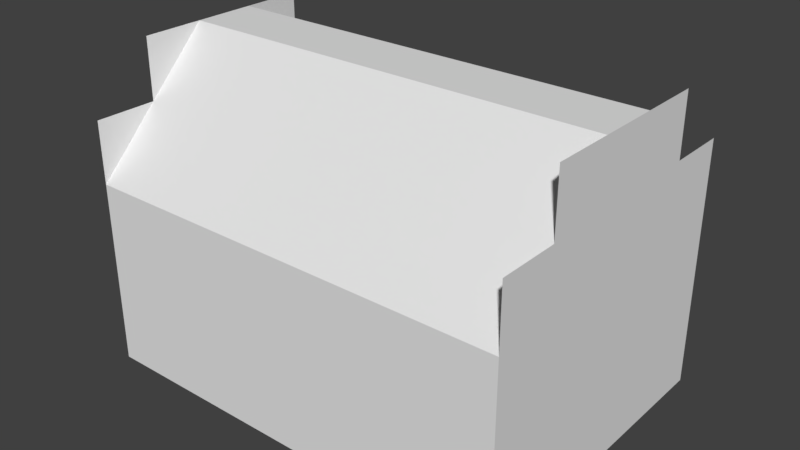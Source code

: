 # Source: house.blend  (saved by Blender 2.79.0; exported with 4.5.12 LTS)
import bpy
from mathutils import Matrix  # noqa: F401  (used for matrix-valued properties, if any)

bpy.ops.wm.read_factory_settings(use_empty=True)
scene = bpy.context.scene
scene.name = 'Scene'

# ---- collections
col_collection_1 = bpy.data.collections.new('Collection 1'); scene.collection.children.link(col_collection_1)

# ---- materials (node trees are filled in below, after node groups)
mat_house_tilesheet = bpy.data.materials.new('House Tilesheet')
mat_house_tilesheet.alpha_threshold = 0.0
mat_house_tilesheet.use_transparent_shadow = False
mat_house_tilesheet.roughness = 0.5
mat_house_tilesheet.line_color = (0.0, 0.0, 0.0, 1.0)

# ---- material node trees

# ---- world
world_world = bpy.data.worlds.new('World'); scene.world = world_world
world_world.color = (0.05088, 0.05088, 0.05088)
world_world.use_sun_shadow = False
world_world.sun_shadow_jitter_overblur = 0.0
world_world.cycles.sampling_method = 'MANUAL'

# ---- meshes
me_cube = bpy.data.meshes.new('Cube')
me_cube.from_pydata([(-2.0, 0.0, 0.0), (-2.0, 0.0, 2.0), (0.0, 0.0, 0.0), (2.0, 0.0, 6.0), (-6.0, 0.0, 2.0), (4.0, 0.0, 0.0), (0.0, 0.0, 2.0), (-2.0, 0.0, 6.0), (-4.0, 0.0, 2.0), (2.0, 0.0, 0.0), (4.0, 0.0, 2.0), (-4.0, 0.0, 0.0), (-2.0, 0.0, 4.0), (6.0, 6.0, 0.0), (6.0, 6.0, 2.0), (6.0, 2.0, 0.0), (-6.0, 0.0, 6.0), (6.0, 0.0, 4.0), (0.0, 0.0, 4.0), (4.0, 0.0, 6.0), (-6.0, 0.0, 4.0), (0.0, 0.0, 6.0), (-8.0, 0.0, 4.0), (-8.0, 2.0, 0.0), (-6.0, 0.0, 0.0), (-8.0, 0.0, 0.0), (6.0, 0.0, 0.0), (6.0, 0.0, 2.0), (6.0, 2.0, 2.0), (6.0, 4.0, 0.0), (6.0, 4.0, 4.0), (6.0, 4.0, 2.0), (-8.0, 6.0, 0.0), (6.0, 2.0, 4.0), (6.0, 8.0, 0.0), (6.0, 8.0, 10.0), (6.0, 8.0, 4.0), (6.0, 6.0, 4.0), (6.0, 8.0, 2.0), (6.0, 6.0, 8.0), (6.0, 10.0, 4.0), (6.0, 4.0, 8.0), (6.0, 8.0, 6.0), (-8.0, 4.0, 0.0), (6.0, -2.182e-05, 6.0), (6.0, 4.0, 10.0), (-4.0, 10.0, 0.0), (-8.0, 4.0, 4.0), (-8.0, 8.0, 0.0), (-8.0, 8.0, 4.0), (-8.0, 2.0, 4.0), (-8.0, 10.0, 0.0), (-8.0, 8.0, 2.0), (-8.0, 0.0, 2.0), (-8.0, 4.0, 8.0), (-8.0, 6.0, 6.0), (-8.0, 4.0, 2.0), (-8.0, 6.0, 2.0), (-8.0, 2.0, 2.0), (-8.0, 6.0, 4.0), (-8.0, 4.0, 6.0), (-8.0, 6.0, 8.0), (-8.0, 8.0, 6.0), (-6.0, 10.0, 0.0), (2.0, 10.0, 2.0), (-2.0, 10.0, 0.0), (-6.0, 10.0, 2.0), (0.0, 10.0, 0.0), (-4.0, 10.0, 2.0), (2.0, 10.0, 0.0), (-8.0, 10.0, 4.0), (4.0, 10.0, 0.0), (-2.0, 10.0, 4.0), (6.0, 10.0, 0.0), (0.0, 10.0, 2.0), (6.0, 10.0, 2.0), (4.0, 10.0, 2.0), (-8.0, 10.0, 2.0), (-2.0, 10.0, 2.0), (4.0, 10.0, 4.0), (-4.0, 10.0, 4.0), (-6.0, 10.0, 4.0), (0.0, 10.0, 4.0), (2.0, 10.0, 4.0), (0.0, 10.0, 6.0), (2.0, 4.0, 10.0), (0.0, 4.0, 10.0), (4.0, 6.0, 10.0), (4.0, 4.0, 10.0), (-6.0, 4.0, 10.0), (-2.0, 4.0, 10.0), (2.0, 6.0, 10.0), (7.153e-06, 6.0, 10.0), (-4.0, 4.0, 10.0), (-2.0, 6.0, 10.0), (-4.0, 6.0, 10.0), (-6.0, 6.0, 10.0), (6.0, 1.414, 7.414), (4.0, 1.414, 7.414), (4.0, 2.828, 8.828), (1.431e-05, 1.414, 7.414), (-4.0, 5.037e-05, 6.0), (2.0, 2.828, 8.828), (-2.0, 2.828, 8.828), (6.0, 2.828, 8.828), (-8.0, 7.051e-05, 6.0), (-8.0, 1.414, 7.414), (2.0, 1.414, 7.414), (-6.0, 1.414, 7.414), (-8.0, 2.828, 8.828), (-2.0, 1.414, 7.414), (-4.0, 1.414, 7.414), (4.0, 10.0, 6.0), (-6.0, 2.828, 8.828), (2.861e-05, 2.828, 8.828), (-4.0, 2.828, 8.828), (6.0, 10.0, 6.0), (6.0, 8.586, 7.414), (4.0, 8.586, 7.414), (-4.0, 7.172, 8.828), (-2.861e-05, 7.172, 8.828), (6.0, 7.172, 8.828), (4.0, 7.172, 8.828), (-2.0, 7.172, 8.828), (-6.0, 7.172, 8.828), (-8.0, 7.172, 8.828), (-6.0, 10.0, 6.0), (-4.0, 10.0, 6.0), (-8.0, 6.0, 10.0), (-8.0, 10.0, 6.0), (-2.0, 10.0, 6.0), (-8.0, 8.586, 7.414), (-6.0, 8.586, 7.414), (2.0, 10.0, 6.0), (2.0, 8.586, 7.414), (-4.0, 8.586, 7.414), (-2.0, 8.586, 7.414), (2.0, 7.172, 8.828), (-1.431e-05, 8.586, 7.414), (-8.0, 10.0, 6.0), (-8.0, 10.0, 8.0), (-8.0, 4.0, 10.0), (-8.0, 8.0, 10.0), (-8.0, 2.0, 8.0), (-8.0, 2.0, 10.0), (6.0, 6.0, 6.0), (-8.0, 2.0, 6.0), (-8.0, -2.182e-05, 6.0), (-8.0, -2.909e-05, 8.0), (6.0, 6.0, 10.0), (6.0, 2.0, 6.0), (6.0, 10.0, 8.0), (6.0, 8.0, 8.0), (6.0, -2.909e-05, 8.0), (6.0, 2.0, 10.0), (6.0, 4.0, 6.0), (6.0, 2.0, 8.0), (-8.0, 8.0, 8.0), (4.0, 0.0, 4.0), (-4.0, 0.0, 4.0), (2.0, 0.0, 4.0), (2.0, 0.0, 2.0)], [], [(0, 2, 6, 1), (1, 6, 18, 12), (2, 9, 161, 6), (6, 161, 160, 18), (158, 160, 161, 10), (9, 5, 10, 161), (11, 0, 1, 8), (8, 1, 12, 159), (159, 20, 4, 8), (24, 11, 8, 4), (5, 26, 27, 10), (10, 27, 17, 158), (158, 17, 44, 19), (20, 159, 101, 16), (18, 160, 3, 21), (12, 18, 21, 7), (159, 12, 7, 101), (160, 158, 19, 3), (22, 20, 16, 147), (53, 4, 20, 22), (25, 24, 4, 53), (26, 15, 28, 27), (15, 29, 31, 28), (29, 13, 14, 31), (31, 14, 37, 30), (28, 31, 30, 33), (27, 28, 33, 17), (17, 33, 150, 44), (33, 30, 155, 150), (30, 37, 145, 155), (37, 36, 42, 145), (14, 38, 36, 37), (13, 34, 38, 14), (34, 73, 75, 38), (38, 75, 40, 36), (36, 40, 116, 42), (155, 145, 39, 41), (41, 39, 149, 45), (23, 25, 53, 58), (43, 23, 58, 56), (32, 43, 56, 57), (48, 32, 57, 52), (51, 48, 52, 77), (77, 52, 49, 70), (52, 57, 59, 49), (57, 56, 47, 59), (56, 58, 50, 47), (58, 53, 22, 50), (50, 22, 147, 146), (47, 50, 146, 60), (59, 47, 60, 55), (49, 59, 55, 62), (70, 49, 62, 129), (55, 60, 54, 61), (61, 54, 141, 128), (63, 51, 77, 66), (46, 63, 66, 68), (65, 46, 68, 78), (67, 65, 78, 74), (69, 67, 74, 64), (71, 69, 64, 76), (73, 71, 76, 75), (75, 76, 79, 40), (76, 64, 83, 79), (64, 74, 82, 83), (74, 78, 72, 82), (78, 68, 80, 72), (68, 66, 81, 80), (66, 77, 70, 81), (81, 70, 129, 126), (80, 81, 126, 127), (72, 80, 127, 130), (82, 72, 130, 84), (83, 82, 84, 133), (79, 83, 133, 112), (40, 79, 112, 116), (88, 45, 149, 87), (85, 88, 87, 91), (86, 85, 91, 92), (90, 86, 92, 94), (93, 90, 94, 95), (89, 93, 95, 96), (141, 89, 96, 128), (19, 44, 97, 98), (3, 19, 98, 107), (21, 3, 107, 100), (7, 21, 100, 110), (101, 7, 110, 111), (16, 101, 111, 108), (105, 16, 108, 106), (106, 108, 113, 109), (108, 111, 115, 113), (111, 110, 103, 115), (110, 100, 114, 103), (100, 107, 102, 114), (107, 98, 99, 102), (98, 97, 104, 99), (99, 104, 45, 88), (102, 99, 88, 85), (114, 102, 85, 86), (103, 114, 86, 90), (115, 103, 90, 93), (113, 115, 93, 89), (109, 113, 89, 141), (116, 112, 118, 117), (117, 118, 122, 121), (121, 122, 87, 149), (122, 137, 91, 87), (137, 120, 92, 91), (120, 123, 94, 92), (123, 119, 95, 94), (119, 124, 96, 95), (124, 125, 128, 96), (132, 131, 125, 124), (126, 129, 131, 132), (127, 126, 132, 135), (130, 127, 135, 136), (84, 130, 136, 138), (133, 84, 138, 134), (112, 133, 134, 118), (118, 134, 137, 122), (134, 138, 120, 137), (138, 136, 123, 120), (136, 135, 119, 123), (135, 132, 124, 119), (139, 62, 157, 140), (157, 61, 128, 142), (141, 54, 143, 144), (143, 146, 147, 148), (116, 42, 152, 151), (42, 145, 39, 152), (152, 39, 149, 35), (156, 150, 44, 153), (45, 41, 156, 154), (41, 155, 150, 156), (54, 60, 146, 143), (157, 62, 55, 61)])
_uv = me_cube.uv_layers.new(name='UVMap')
_uv.uv.foreach_set('vector', [0.0001302, 0.3335, 0.3332, 0.3335, 0.3332, 0.6665, 0.0001302, 0.6665, 0.0001302, 0.6668, 0.3332, 0.6668, 0.3332, 0.9999, 0.0001302, 0.9999, 0.3335, 0.3335, 0.6665, 0.3335, 0.6665, 0.6665, 0.3335, 0.6665, 0.3335, 0.3335, 0.6665, 0.3335, 0.6665, 0.6665, 0.3335, 0.6665, 0.3335, 0.6668, 0.6665, 0.6668, 0.6665, 0.9999, 0.3335, 0.9999, 0.3335, 0.3335, 0.6665, 0.3335, 0.6665, 0.6665, 0.3335, 0.6665, 0.3335, 0.3335, 0.6665, 0.3335, 0.6665, 0.6665, 0.3335, 0.6665, 0.3335, 0.3335, 0.6665, 0.3335, 0.6665, 0.6665, 0.3335, 0.6665, 0.3335, 0.6668, 0.6665, 0.6668, 0.6665, 0.9999, 0.3335, 0.9999, 0.3335, 0.3335, 0.6665, 0.3335, 0.6665, 0.6665, 0.3335, 0.6665, 0.3335, 0.3335, 0.6665, 0.3335, 0.6665, 0.6665, 0.3335, 0.6665, 0.3335, 0.3335, 0.6665, 0.3335, 0.6665, 0.6665, 0.3335, 0.6665, 0.3335, 0.3335, 0.6665, 0.3335, 0.6665, 0.6665, 0.3335, 0.6665, 0.3335, 0.6668, 0.6665, 0.6668, 0.6665, 0.9999, 0.3335, 0.9999, 0.3335, 0.3335, 0.6665, 0.3335, 0.6665, 0.6665, 0.3335, 0.6665, 0.3335, 0.3335, 0.6665, 0.3335, 0.6665, 0.6665, 0.3335, 0.6665, 0.3335, 0.3335, 0.6665, 0.3335, 0.6665, 0.6665, 0.3335, 0.6665, 0.3335, 0.6668, 0.6665, 0.6668, 0.6665, 0.9999, 0.3335, 0.9999, 0.3335, 0.3335, 0.6665, 0.3335, 0.6665, 0.6665, 0.3335, 0.6665, 0.3335, 0.3335, 0.6665, 0.3335, 0.6665, 0.6665, 0.3335, 0.6665, 0.3335, 0.3335, 0.6665, 0.3335, 0.6665, 0.6665, 0.3335, 0.6665, 0.3335, 0.3335, 0.6665, 0.3335, 0.6665, 0.6665, 0.3335, 0.6665, 0.3335, 0.3335, 0.6665, 0.3335, 0.6665, 0.6665, 0.3335, 0.6665, 0.3335, 0.3335, 0.6665, 0.3335, 0.6665, 0.6665, 0.3335, 0.6665, 0.3335, 0.3335, 0.6665, 0.3335, 0.6665, 0.6665, 0.3335, 0.6665, 0.3335, 0.3335, 0.6665, 0.3335, 0.6665, 0.6665, 0.3335, 0.6665, 0.3335, 0.3335, 0.6665, 0.3335, 0.6665, 0.6665, 0.3335, 0.6665, 0.3335, 0.3335, 0.6665, 0.3335, 0.6665, 0.6665, 0.3335, 0.6665, 0.3335, 0.3335, 0.6665, 0.3335, 0.6665, 0.6665, 0.3335, 0.6665, 0.3335, 0.3335, 0.6665, 0.3335, 0.6665, 0.6665, 0.3335, 0.6665, 0.3335, 0.3335, 0.6665, 0.3335, 0.6665, 0.6665, 0.3335, 0.6665, 0.3335, 0.3335, 0.6665, 0.3335, 0.6665, 0.6665, 0.3335, 0.6665, 0.3335, 0.3335, 0.6665, 0.3335, 0.6665, 0.6665, 0.3335, 0.6665, 0.3335, 0.3335, 0.6665, 0.3335, 0.6665, 0.6665, 0.3335, 0.6665, 0.3335, 0.3335, 0.6665, 0.3335, 0.6665, 0.6665, 0.3335, 0.6665, 0.3335, 0.3335, 0.6665, 0.3335, 0.6665, 0.6665, 0.3335, 0.6665, 0.3335, 0.3335, 0.6665, 0.3335, 0.6665, 0.6665, 0.3335, 0.6665, 0.3335, 0.3335, 0.6665, 0.3335, 0.6665, 0.6665, 0.3335, 0.6665, 0.3335, 0.3335, 0.6665, 0.3335, 0.6665, 0.6665, 0.3335, 0.6665, 0.3335, 0.3335, 0.6665, 0.3335, 0.6665, 0.6665, 0.3335, 0.6665, 0.3335, 0.3335, 0.6665, 0.3335, 0.6665, 0.6665, 0.3335, 0.6665, 0.3335, 0.3335, 0.6665, 0.3335, 0.6665, 0.6665, 0.3335, 0.6665, 0.3335, 0.3335, 0.6665, 0.3335, 0.6665, 0.6665, 0.3335, 0.6665, 0.3335, 0.3335, 0.6665, 0.3335, 0.6665, 0.6665, 0.3335, 0.6665, 0.3335, 0.3335, 0.6665, 0.3335, 0.6665, 0.6665, 0.3335, 0.6665, 0.3335, 0.3335, 0.6665, 0.3335, 0.6665, 0.6665, 0.3335, 0.6665, 0.3335, 0.3335, 0.6665, 0.3335, 0.6665, 0.6665, 0.3335, 0.6665, 0.3335, 0.3335, 0.6665, 0.3335, 0.6665, 0.6665, 0.3335, 0.6665, 0.3335, 0.3335, 0.6665, 0.3335, 0.6665, 0.6665, 0.3335, 0.6665, 0.3335, 0.3335, 0.6665, 0.3335, 0.6665, 0.6665, 0.3335, 0.6665, 0.3335, 0.3335, 0.6665, 0.3335, 0.6665, 0.6665, 0.3335, 0.6665, 0.3335, 0.3335, 0.6665, 0.3335, 0.6665, 0.6665, 0.3335, 0.6665, 0.3335, 0.3335, 0.6665, 0.3335, 0.6665, 0.6665, 0.3335, 0.6665, 0.3335, 0.3335, 0.6665, 0.3335, 0.6665, 0.6665, 0.3335, 0.6665, 0.3335, 0.3335, 0.6665, 0.3335, 0.6665, 0.6665, 0.3335, 0.6665, 0.3335, 0.3335, 0.6665, 0.3335, 0.6665, 0.6665, 0.3335, 0.6665, 0.3335, 0.3335, 0.6665, 0.3335, 0.6665, 0.6665, 0.3335, 0.6665, 0.3335, 0.3335, 0.6665, 0.3335, 0.6665, 0.6665, 0.3335, 0.6665, 0.3335, 0.3335, 0.6665, 0.3335, 0.6665, 0.6665, 0.3335, 0.6665, 0.3335, 0.3335, 0.6665, 0.3335, 0.6665, 0.6665, 0.3335, 0.6665, 0.3335, 0.3335, 0.6665, 0.3335, 0.6665, 0.6665, 0.3335, 0.6665, 0.3335, 0.3335, 0.6665, 0.3335, 0.6665, 0.6665, 0.3335, 0.6665, 0.3335, 0.3335, 0.6665, 0.3335, 0.6665, 0.6665, 0.3335, 0.6665, 0.3335, 0.3335, 0.6665, 0.3335, 0.6665, 0.6665, 0.3335, 0.6665, 0.3335, 0.3335, 0.6665, 0.3335, 0.6665, 0.6665, 0.3335, 0.6665, 0.3335, 0.3335, 0.6665, 0.3335, 0.6665, 0.6665, 0.3335, 0.6665, 0.3335, 0.3335, 0.6665, 0.3335, 0.6665, 0.6665, 0.3335, 0.6665, 0.3335, 0.3335, 0.6665, 0.3335, 0.6665, 0.6665, 0.3335, 0.6665, 0.3335, 0.3335, 0.6665, 0.3335, 0.6665, 0.6665, 0.3335, 0.6665, 0.3335, 0.3335, 0.6665, 0.3335, 0.6665, 0.6665, 0.3335, 0.6665, 0.3335, 0.3335, 0.6665, 0.3335, 0.6665, 0.6665, 0.3335, 0.6665, 0.3335, 0.3335, 0.6665, 0.3335, 0.6665, 0.6665, 0.3335, 0.6665, 0.3335, 0.3335, 0.6665, 0.3335, 0.6665, 0.6665, 0.3335, 0.6665, 0.3335, 0.3335, 0.6665, 0.3335, 0.6665, 0.6665, 0.3335, 0.6665, 0.3335, 0.3335, 0.6665, 0.3335, 0.6665, 0.6665, 0.3335, 0.6665, 0.3335, 0.3335, 0.6665, 0.3335, 0.6665, 0.6665, 0.3335, 0.6665, 0.6668, 0.6668, 0.9999, 0.6668, 0.9999, 0.9999, 0.6668, 0.9999, 0.6668, 0.6668, 0.9999, 0.6668, 0.9999, 0.9999, 0.6668, 0.9999, 0.6668, 0.6668, 0.9999, 0.6668, 0.9999, 0.9999, 0.6668, 0.9999, 0.6668, 0.6668, 0.9999, 0.6668, 0.9999, 0.9999, 0.6668, 0.9999, 0.6668, 0.6668, 0.9999, 0.6668, 0.9999, 0.9999, 0.6668, 0.9999, 0.6668, 0.6668, 0.9999, 0.6668, 0.9999, 0.9999, 0.6668, 0.9999, 0.6668, 0.6668, 0.9999, 0.6668, 0.9999, 0.9999, 0.6668, 0.9999, 0.6668, 0.6668, 0.9999, 0.6668, 0.9999, 0.9999, 0.6668, 0.9999, 0.6668, 0.6668, 0.9999, 0.6668, 0.9999, 0.9999, 0.6668, 0.9999, 0.6668, 0.6668, 0.9999, 0.6668, 0.9999, 0.9999, 0.6668, 0.9999, 0.6668, 0.6668, 0.9999, 0.6668, 0.9999, 0.9999, 0.6668, 0.9999, 0.6668, 0.6668, 0.9999, 0.6668, 0.9999, 0.9999, 0.6668, 0.9999, 0.6668, 0.6668, 0.9999, 0.6668, 0.9999, 0.9999, 0.6668, 0.9999, 0.6668, 0.6668, 0.9999, 0.6668, 0.9999, 0.9999, 0.6668, 0.9999, 0.6668, 0.6668, 0.9999, 0.6668, 0.9999, 0.9999, 0.6668, 0.9999, 0.6668, 0.6668, 0.9999, 0.6668, 0.9999, 0.9999, 0.6668, 0.9999, 0.6668, 0.6668, 0.9999, 0.6668, 0.9999, 0.9999, 0.6668, 0.9999, 0.6668, 0.6668, 0.9999, 0.6668, 0.9999, 0.9999, 0.6668, 0.9999, 0.6668, 0.6668, 0.9999, 0.6668, 0.9999, 0.9999, 0.6668, 0.9999, 0.6668, 0.6668, 0.9999, 0.6668, 0.9999, 0.9999, 0.6668, 0.9999, 0.6668, 0.6668, 0.9999, 0.6668, 0.9999, 0.9999, 0.6668, 0.9999, 0.6668, 0.6668, 0.9999, 0.6668, 0.9999, 0.9999, 0.6668, 0.9999, 0.6668, 0.6668, 0.9999, 0.6668, 0.9999, 0.9999, 0.6668, 0.9999, 0.6668, 0.6668, 0.9999, 0.6668, 0.9999, 0.9999, 0.6668, 0.9999, 0.6668, 0.6668, 0.9999, 0.6668, 0.9999, 0.9999, 0.6668, 0.9999, 0.6668, 0.6668, 0.9999, 0.6668, 0.9999, 0.9999, 0.6668, 0.9999, 0.6668, 0.6668, 0.9999, 0.6668, 0.9999, 0.9999, 0.6668, 0.9999, 0.6668, 0.6668, 0.9999, 0.6668, 0.9999, 0.9999, 0.6668, 0.9999, 0.6668, 0.6668, 0.9999, 0.6668, 0.9999, 0.9999, 0.6668, 0.9999, 0.6668, 0.6668, 0.9999, 0.6668, 0.9999, 0.9999, 0.6668, 0.9999, 0.6668, 0.6668, 0.9999, 0.6668, 0.9999, 0.9999, 0.6668, 0.9999, 0.6668, 0.6668, 0.9999, 0.6668, 0.9999, 0.9999, 0.6668, 0.9999, 0.6668, 0.6668, 0.9999, 0.6668, 0.9999, 0.9999, 0.6668, 0.9999, 0.6668, 0.6668, 0.9999, 0.6668, 0.9999, 0.9999, 0.6668, 0.9999, 0.6668, 0.6668, 0.9999, 0.6668, 0.9999, 0.9999, 0.6668, 0.9999, 0.6668, 0.6668, 0.9999, 0.6668, 0.9999, 0.9999, 0.6668, 0.9999, 0.6668, 0.6668, 0.9999, 0.6668, 0.9999, 0.9999, 0.6668, 0.9999, 0.6668, 0.6668, 0.9999, 0.6668, 0.9999, 0.9999, 0.6668, 0.9999, 0.6668, 0.6668, 0.9999, 0.6668, 0.9999, 0.9999, 0.6668, 0.9999, 0.6668, 0.6668, 0.9999, 0.6668, 0.9999, 0.9999, 0.6668, 0.9999, 0.6668, 0.6668, 0.9999, 0.6668, 0.9999, 0.9999, 0.6668, 0.9999, 0.6668, 0.6668, 0.9999, 0.6668, 0.9999, 0.9999, 0.6668, 0.9999, 0.6668, 0.6668, 0.9999, 0.6668, 0.9999, 0.9999, 0.6668, 0.9999, 0.6668, 0.6668, 0.9999, 0.6668, 0.9999, 0.9999, 0.6668, 0.9999, 0.6668, 0.6668, 0.9999, 0.6668, 0.9999, 0.9999, 0.6668, 0.9999, 0.6668, 0.6668, 0.9999, 0.6668, 0.9999, 0.9999, 0.6668, 0.9999, 0.6668, 0.6668, 0.9999, 0.6668, 0.9999, 0.9999, 0.6668, 0.9999, 0.6668, 0.6668, 0.9999, 0.6668, 0.9999, 0.9999, 0.6668, 0.9999, 0.6668, 0.6668, 0.9999, 0.6668, 0.9999, 0.9999, 0.6668, 0.9999, 0.3335, 0.0001302, 0.6665, 0.0001302, 0.6665, 0.3332, 0.3335, 0.3332, 0.3335, 0.0001302, 0.6665, 0.0001302, 0.6665, 0.3332, 0.3335, 0.3332, 0.3335, 0.0001302, 0.6665, 0.0001302, 0.6665, 0.3332, 0.3335, 0.3332, 0.3335, 0.0001302, 0.6665, 0.0001302, 0.6665, 0.3332, 0.3335, 0.3332, 0.3335, 0.0001302, 0.6665, 0.0001302, 0.6665, 0.3332, 0.3335, 0.3332, 0.6665, 0.3335, 0.6665, 0.6665, 0.3335, 0.6665, 0.3335, 0.3335, 0.3335, 0.0001302, 0.6665, 0.0001302, 0.6665, 0.3332, 0.3335, 0.3332, 0.3335, 0.0001302, 0.6665, 0.0001302, 0.6665, 0.3332, 0.3335, 0.3332, 0.3335, 0.0001302, 0.6665, 0.0001302, 0.6665, 0.3332, 0.3335, 0.3332, 0.3335, 0.3335, 0.6665, 0.3335, 0.6665, 0.6665, 0.3335, 0.6665, 0.3335, 0.3335, 0.6665, 0.3335, 0.6665, 0.6665, 0.3335, 0.6665, 0.3335, 0.3335, 0.6665, 0.3335, 0.6665, 0.6665, 0.3335, 0.6665])
me_cube.materials.append(mat_house_tilesheet)
me_cube.use_remesh_preserve_volume = False
me_cube.use_remesh_preserve_attributes = False
me_cube.use_mirror_vertex_groups = False
me_cube.update()

# ---- objects
ob_cube = bpy.data.objects.new('Cube', me_cube)

# ---- transforms, parenting, visibility, modifiers, constraints
ob_cube.location = (0.0, 0.0, 0.0)
ob_cube.lock_rotations_4d = False
ob_cube.empty_display_type = 'ARROWS'
ob_cube.lineart.crease_threshold = 0.0

# ---- collection membership
col_collection_1.objects.link(ob_cube)

# ---- scene / render settings (as saved in the file)
scene.frame_start = 1; scene.frame_end = 250; scene.frame_set(1)
scene.render.engine = 'BLENDER_EEVEE_NEXT'
scene.render.resolution_percentage = 50
scene.render.dither_intensity = 0.0
scene.cycles.use_denoising = False
scene.cycles.samples = 128
scene.cycles.sampling_pattern = 'TABULATED_SOBOL'
scene.cycles.use_adaptive_sampling = False
scene.cycles.use_light_tree = False
scene.cycles.blur_glossy = 0.0
scene.cycles.sample_clamp_indirect = 0.0
scene.view_settings.view_transform = 'Standard'
bpy.context.view_layer.update()

# ---- added for rendering (the .blend has no active camera and no usable light): camera, sun
cam_auto = bpy.data.cameras.new('AutoCamera')
cam_auto.lens = 50.0
cam_auto.sensor_width = 36.0
cam_auto.clip_end = 1000.0
ob_auto_camera = bpy.data.objects.new('AutoCamera', cam_auto)
scene.collection.objects.link(ob_auto_camera)
ob_auto_camera.location = (17.4118, -17.0942, 19.7295)
ob_auto_camera.rotation_euler = (1.09748, -7.21219e-08, 0.694738)
scene.camera = ob_auto_camera
light_auto_sun = bpy.data.lights.new('AutoSun', 'SUN')
light_auto_sun.energy = 3.0
light_auto_sun.angle = 0.0523599
ob_auto_sun = bpy.data.objects.new('AutoSun', light_auto_sun)
scene.collection.objects.link(ob_auto_sun)
ob_auto_sun.rotation_euler = (0.872665, 0.174533, 0.523599)
bpy.context.view_layer.update()
